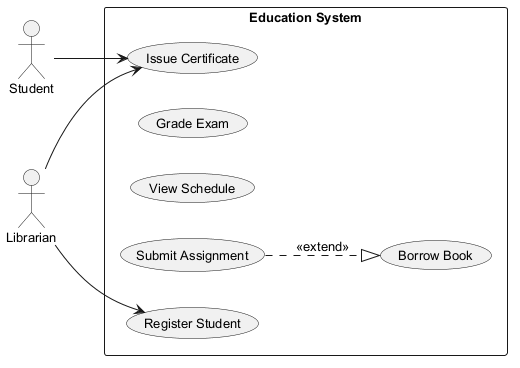

The diagram above was rendered by PlantUML. Its source (embedded in the PNG):
@startuml
skinparam defaultFontSize 13
left to right direction
actor "Student" as Student
actor "Librarian" as Librarian
rectangle "Education System" {
  usecase "Issue Certificate" as UC_IssueCertificate
  usecase "Grade Exam" as UC_GradeExam
  usecase "View Schedule" as UC_ViewSchedule
  usecase "Borrow Book" as UC_BorrowBook
  usecase "Submit Assignment" as UC_SubmitAssignment
  usecase "Register Student" as UC_RegisterStudent
}
Student --> UC_IssueCertificate
Librarian --> UC_IssueCertificate
Librarian --> UC_RegisterStudent
UC_SubmitAssignment ..|> UC_BorrowBook : <<extend>>
@enduml